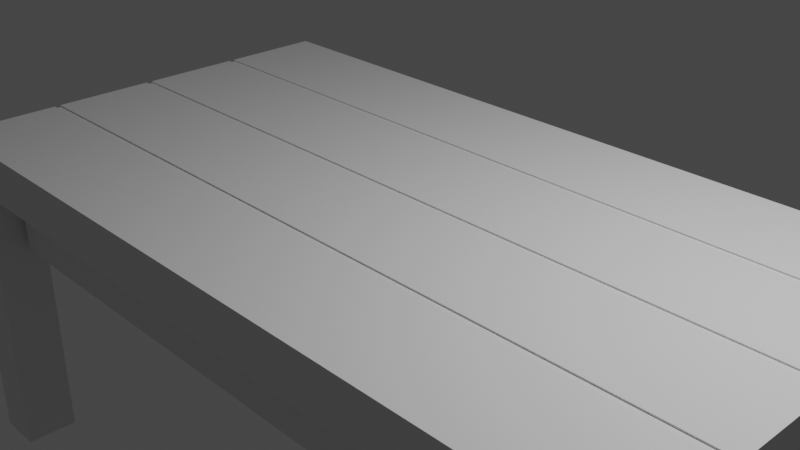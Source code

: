 # Source: table_with_hidden_drawer.blend  (saved by Blender 2.83.19; exported with 4.5.12 LTS)
import bpy
from mathutils import Matrix  # noqa: F401  (used for matrix-valued properties, if any)

bpy.ops.wm.read_factory_settings(use_empty=True)
scene = bpy.context.scene
scene.name = 'Scene'

# ---- collections
col_collection = bpy.data.collections.new('Collection'); scene.collection.children.link(col_collection)

# ---- materials (node trees are filled in below, after node groups)
mat_material = bpy.data.materials.new('Material')
mat_material.alpha_threshold = 0.0
mat_material.use_transparent_shadow = False
mat_material.line_color = (0.0, 0.0, 0.0, 1.0)

# ---- material node trees
mat_material.use_nodes = True; mat_material.node_tree.nodes.clear()
_N = mat_material.node_tree.nodes; _L = mat_material.node_tree.links
n0 = _N.new('ShaderNodeOutputMaterial'); n0.name = 'Material Output'; n0.location = (300, 300)
n1 = _N.new('ShaderNodeBsdfPrincipled'); n1.name = 'Principled BSDF'; n1.location = (10, 300)
n1.distribution = 'GGX'
n1.subsurface_method = 'BURLEY'
n1.inputs[2].default_value = 0.4
n1.inputs[3].default_value = 1.45
n1.inputs[27].default_value = (0.0, 0.0, 0.0, 1.0)
n1.inputs[28].default_value = 1.0
_L.new(n1.outputs[0], n0.inputs[0])
n0.is_active_output = True

# ---- world
world_world = bpy.data.worlds.new('World'); scene.world = world_world
world_world.use_nodes = True; world_world.node_tree.nodes.clear()
_N = world_world.node_tree.nodes; _L = world_world.node_tree.links
n0 = _N.new('ShaderNodeOutputWorld'); n0.name = 'World Output'; n0.location = (300, 300)
n1 = _N.new('ShaderNodeBackground'); n1.name = 'Background'; n1.location = (10, 300)
n1.inputs[0].default_value = (0.05088, 0.05088, 0.05088, 1.0)
_L.new(n1.outputs[0], n0.inputs[0])
n0.is_active_output = True
world_world.color = (0.05088, 0.05088, 0.05088)
world_world.use_sun_shadow = False
world_world.sun_shadow_jitter_overblur = 0.0

# ---- cameras
cam_camera = bpy.data.cameras.new('Camera')
cam_camera.clip_end = 100.0
cam_camera.ortho_scale = 7.314

# ---- lights
light_light = bpy.data.lights.new('Light', 'POINT')
light_light.transmission_factor = 0.0
light_light.energy = 1000.0
light_light.shadow_soft_size = 0.1
light_light.shadow_maximum_resolution = 0.006
light_light.use_absolute_resolution = True

# ---- meshes
me_cube = bpy.data.meshes.new('Cube')
me_cube.from_pydata([(4.638, 2.548, 0.2857), (4.638, 2.548, -0.2857), (4.638, -2.548, 0.2857), (4.638, -2.548, -0.2857), (-4.638, 2.548, 0.2857), (-4.638, 2.548, -0.2857), (-4.638, -2.548, 0.2857), (-4.638, -2.548, -0.2857), (-4.621, -1.313, -0.2687), (-4.621, -1.24, -0.2687), (-4.621, -1.24, 0.2687), (-4.621, -1.313, 0.2687), (-4.621, 0.03183, 0.2687), (-4.621, -0.04073, 0.2687), (-4.621, 0.03183, -0.2687), (-4.621, -0.04073, -0.2687), (4.621, 0.03183, -0.2687), (4.621, -0.04073, -0.2687), (4.621, -0.04073, 0.2687), (4.621, 0.03183, 0.2687), (-4.638, -0.04073, -0.2857), (-4.638, 0.03183, -0.2857), (4.638, 0.03183, 0.2857), (4.638, -0.04073, 0.2857), (-4.638, -0.04073, 0.2857), (-4.638, 0.03183, 0.2857), (4.638, -0.04073, -0.2857), (4.638, 0.03183, -0.2857), (-4.638, -1.24, -0.2857), (-4.638, -1.313, -0.2857), (4.638, -1.24, 0.2857), (4.638, -1.313, 0.2857), (-4.638, -1.313, 0.2857), (-4.638, -1.24, 0.2857), (4.638, -1.313, -0.2857), (4.638, -1.24, -0.2857), (-4.638, 1.308, 0.2857), (-4.638, 1.236, 0.2857), (4.638, 1.308, -0.2857), (4.638, 1.236, -0.2857), (-4.638, 1.236, -0.2857), (-4.638, 1.308, -0.2857), (4.638, 1.236, 0.2857), (4.638, 1.308, 0.2857), (4.621, -1.24, 0.2687), (4.621, -1.313, 0.2687), (4.621, -1.313, -0.2687), (4.621, -1.24, -0.2687), (-4.621, 1.308, 0.2687), (-4.621, 1.236, 0.2687), (4.621, 1.236, 0.2687), (4.621, 1.308, 0.2687), (4.621, 1.308, -0.2687), (4.621, 1.236, -0.2687), (-4.621, 1.236, -0.2687), (-4.621, 1.308, -0.2687), (-4.638, -1.93, -0.2857), (-4.638, -1.93, 0.2857), (4.638, -1.93, -0.2857), (4.638, -1.93, 0.2857), (4.638, 1.928, 0.2857), (-4.638, 1.928, 0.2857), (-4.638, 1.928, -0.2857), (4.638, 1.928, -0.2857), (-4.081, 2.548, -0.2857), (-4.081, -2.548, 0.2857), (-4.081, -2.548, -0.2857), (-4.081, 2.548, 0.2857), (-4.066, -0.04073, -0.2687), (-4.066, 1.308, 0.2687), (-4.066, -1.24, 0.2687), (-4.066, -1.313, 0.2687), (-4.066, 1.236, 0.2687), (-4.066, -1.24, -0.2687), (-4.066, -1.313, -0.2687), (-4.066, 0.03183, 0.2687), (-4.066, -0.04073, 0.2687), (-4.066, 0.03183, -0.2687), (-4.081, -0.04073, -0.2857), (-4.081, 0.03183, -0.2857), (-4.081, -0.04073, 0.2857), (-4.081, 0.03183, 0.2857), (-4.081, -1.313, -0.2857), (-4.081, -1.24, -0.2857), (-4.081, -1.313, 0.2857), (-4.081, -1.24, 0.2857), (-4.081, 1.236, 0.2857), (-4.081, 1.308, 0.2857), (-4.081, 1.236, -0.2857), (-4.081, 1.308, -0.2857), (-4.066, 1.236, -0.2687), (-4.066, 1.308, -0.2687), (-4.081, -1.93, -0.2857), (-4.081, -1.93, 0.2857), (-4.081, 1.928, -0.2857), (-4.081, 1.928, 0.2857), (4.115, -2.548, -0.2857), (4.115, 2.548, 0.2857), (4.1, -1.313, 0.2687), (4.1, 1.236, 0.2687), (4.1, -1.24, -0.2687), (4.1, -0.04073, 0.2687), (4.1, 0.03183, -0.2687), (4.115, 0.03183, -0.2857), (4.115, -0.04073, 0.2857), (4.115, -1.24, -0.2857), (4.115, -1.313, 0.2857), (4.115, 1.236, 0.2857), (4.115, 1.308, -0.2857), (4.1, 1.308, -0.2687), (4.115, -1.93, 0.2857), (4.115, 1.928, 0.2857), (4.115, 2.548, -0.2857), (4.115, -2.548, 0.2857), (4.1, -0.04073, -0.2687), (4.1, 1.308, 0.2687), (4.1, -1.24, 0.2687), (4.1, -1.313, -0.2687), (4.1, 0.03183, 0.2687), (4.115, -0.04073, -0.2857), (4.115, 0.03183, 0.2857), (4.115, -1.313, -0.2857), (4.115, -1.24, 0.2857), (4.115, 1.308, 0.2857), (4.115, 1.236, -0.2857), (4.1, 1.236, -0.2687), (4.115, -1.93, -0.2857), (4.115, 1.928, -0.2857), (-4.081, 2.548, -3.743), (-4.638, 2.548, -3.743), (4.115, -2.548, -3.743), (4.638, -2.548, -3.743), (-4.638, -1.93, -3.743), (-4.638, -2.548, -3.743), (4.638, -1.93, -3.743), (4.638, 1.928, -3.743), (4.638, 2.548, -3.743), (-4.081, -1.93, -3.743), (-4.638, 1.928, -3.743), (-4.081, 1.928, -3.743), (-4.081, -2.548, -3.743), (4.115, 2.548, -3.743), (4.115, -1.93, -3.743), (4.115, 1.928, -3.743)], [], [(95, 61, 36, 87), (66, 65, 6, 7), (63, 60, 43, 38), (58, 59, 2, 3), (93, 57, 6, 65), (112, 97, 0, 1), (80, 24, 33, 85), (119, 26, 35, 105), (124, 39, 27, 103), (39, 42, 22, 27), (7, 56, 132, 133), (56, 57, 32, 29), (86, 37, 25, 81), (26, 23, 30, 35), (62, 61, 4, 5), (18, 17, 16, 19), (127, 63, 38, 108), (28, 33, 24, 20), (88, 40, 54, 90), (105, 35, 47, 100), (103, 27, 16, 102), (33, 28, 9, 10), (40, 37, 49, 54), (82, 29, 8, 74), (87, 36, 48, 69), (36, 41, 55, 48), (35, 30, 44, 47), (78, 20, 15, 68), (81, 25, 12, 75), (38, 43, 51, 52), (21, 25, 37, 40), (68, 15, 14, 77), (12, 14, 15, 13), (101, 18, 19, 118), (10, 9, 8, 11), (45, 46, 47, 44), (74, 8, 9, 73), (98, 45, 44, 116), (99, 50, 51, 115), (90, 54, 55, 91), (50, 53, 52, 51), (48, 55, 54, 49), (106, 31, 45, 98), (29, 32, 11, 8), (25, 21, 14, 12), (85, 33, 10, 70), (23, 26, 17, 18), (108, 38, 52, 109), (20, 24, 13, 15), (31, 34, 46, 45), (42, 39, 53, 50), (104, 23, 18, 101), (107, 42, 50, 99), (27, 22, 19, 16), (7, 6, 57, 56), (121, 34, 58, 126), (84, 32, 57, 93), (34, 31, 59, 58), (1, 63, 135, 136), (41, 36, 61, 62), (1, 0, 60, 63), (67, 4, 61, 95), (97, 67, 95, 111), (63, 127, 143, 135), (106, 84, 93, 110), (29, 82, 92, 56), (37, 86, 72, 49), (24, 80, 76, 13), (41, 89, 91, 55), (122, 85, 70, 116), (32, 84, 71, 11), (125, 90, 91, 109), (49, 72, 69, 48), (11, 71, 70, 10), (117, 74, 73, 100), (13, 76, 75, 12), (114, 68, 77, 102), (120, 81, 75, 118), (119, 78, 68, 114), (123, 87, 69, 115), (121, 82, 74, 117), (21, 79, 77, 14), (28, 83, 73, 9), (124, 88, 90, 125), (62, 94, 89, 41), (107, 86, 81, 120), (112, 1, 136, 141), (40, 88, 79, 21), (20, 78, 83, 28), (104, 80, 85, 122), (5, 4, 67, 64), (110, 93, 65, 113), (96, 113, 65, 66), (111, 95, 87, 123), (60, 111, 123, 43), (3, 2, 113, 96), (59, 110, 113, 2), (23, 104, 122, 30), (42, 107, 120, 22), (39, 124, 125, 53), (34, 121, 117, 46), (43, 123, 115, 51), (26, 119, 114, 17), (22, 120, 118, 19), (17, 114, 102, 16), (46, 117, 100, 47), (53, 125, 109, 52), (30, 122, 116, 44), (31, 106, 110, 59), (0, 97, 111, 60), (64, 112, 127, 94), (82, 121, 126, 92), (86, 107, 99, 72), (80, 104, 101, 76), (89, 108, 109, 91), (84, 106, 98, 71), (72, 99, 115, 69), (71, 98, 116, 70), (76, 101, 118, 75), (79, 103, 102, 77), (83, 105, 100, 73), (94, 127, 108, 89), (92, 126, 96, 66), (88, 124, 103, 79), (78, 119, 105, 83), (64, 67, 97, 112), (142, 134, 131, 130), (141, 136, 135, 143), (129, 128, 139, 138), (132, 137, 140, 133), (127, 112, 141, 143), (62, 5, 129, 138), (66, 7, 133, 140), (3, 96, 130, 131), (58, 3, 131, 134), (5, 64, 128, 129), (94, 62, 138, 139), (64, 94, 139, 128), (56, 92, 137, 132), (92, 66, 140, 137), (126, 58, 134, 142), (96, 126, 142, 130)])
_uv = me_cube.uv_layers.new(name='UVMap')
_uv.uv.foreach_set('vector', [0.86, 0.5304, 0.875, 0.5304, 0.875, 0.5608, 0.86, 0.5608, 0.375, 0.985, 0.625, 0.985, 0.625, 1.0, 0.375, 1.0, 0.375, 0.5304, 0.625, 0.5304, 0.625, 0.5608, 0.375, 0.5608, 0.375, 0.7197, 0.625, 0.7197, 0.625, 0.75, 0.375, 0.75, 0.86, 0.7197, 0.875, 0.7197, 0.875, 0.75, 0.86, 0.75, 0.375, 0.4859, 0.625, 0.4859, 0.625, 0.5, 0.375, 0.5, 0.86, 0.627, 0.875, 0.627, 0.875, 0.6858, 0.86, 0.6858, 0.3609, 0.627, 0.375, 0.627, 0.375, 0.6858, 0.3609, 0.6858, 0.3609, 0.5644, 0.375, 0.5644, 0.375, 0.6234, 0.3609, 0.6234, 0.375, 0.5644, 0.625, 0.5644, 0.625, 0.6234, 0.375, 0.6234, 0.375, 0.0, 0.375, 0.03031, 0.375, 0.03031, 0.375, 0.0, 0.375, 0.03031, 0.625, 0.03031, 0.625, 0.06061, 0.375, 0.06061, 0.86, 0.5644, 0.875, 0.5644, 0.875, 0.6234, 0.86, 0.6234, 0.375, 0.627, 0.625, 0.627, 0.625, 0.6858, 0.375, 0.6858, 0.375, 0.2196, 0.625, 0.2196, 0.625, 0.25, 0.375, 0.25, 0.625, 0.627, 0.375, 0.627, 0.375, 0.6234, 0.625, 0.6234, 0.3609, 0.5304, 0.375, 0.5304, 0.375, 0.5608, 0.3609, 0.5608, 0.375, 0.06417, 0.625, 0.06417, 0.625, 0.123, 0.375, 0.123, 0.14, 0.5644, 0.125, 0.5644, 0.125, 0.5644, 0.14, 0.5644, 0.3609, 0.6858, 0.375, 0.6858, 0.375, 0.6858, 0.3609, 0.6858, 0.3609, 0.6234, 0.375, 0.6234, 0.375, 0.6234, 0.3609, 0.6234, 0.625, 0.06417, 0.375, 0.06417, 0.375, 0.06417, 0.625, 0.06417, 0.375, 0.1856, 0.625, 0.1856, 0.625, 0.1856, 0.375, 0.1856, 0.14, 0.6894, 0.125, 0.6894, 0.125, 0.6894, 0.14, 0.6894, 0.86, 0.5608, 0.875, 0.5608, 0.875, 0.5608, 0.86, 0.5608, 0.625, 0.1892, 0.375, 0.1892, 0.375, 0.1892, 0.625, 0.1892, 0.375, 0.6858, 0.625, 0.6858, 0.625, 0.6858, 0.375, 0.6858, 0.14, 0.627, 0.125, 0.627, 0.125, 0.627, 0.14, 0.627, 0.86, 0.6234, 0.875, 0.6234, 0.875, 0.6234, 0.86, 0.6234, 0.375, 0.5608, 0.625, 0.5608, 0.625, 0.5608, 0.375, 0.5608, 0.375, 0.1266, 0.625, 0.1266, 0.625, 0.1856, 0.375, 0.1856, 0.14, 0.627, 0.125, 0.627, 0.125, 0.6234, 0.14, 0.6234, 0.625, 0.1266, 0.375, 0.1266, 0.375, 0.123, 0.625, 0.123, 0.6391, 0.627, 0.625, 0.627, 0.625, 0.6234, 0.6391, 0.6234, 0.625, 0.06417, 0.375, 0.06417, 0.375, 0.06061, 0.625, 0.06061, 0.625, 0.6894, 0.375, 0.6894, 0.375, 0.6858, 0.625, 0.6858, 0.14, 0.6894, 0.125, 0.6894, 0.125, 0.6858, 0.14, 0.6858, 0.6391, 0.6894, 0.625, 0.6894, 0.625, 0.6858, 0.6391, 0.6858, 0.6391, 0.5644, 0.625, 0.5644, 0.625, 0.5608, 0.6391, 0.5608, 0.14, 0.5644, 0.125, 0.5644, 0.125, 0.5608, 0.14, 0.5608, 0.625, 0.5644, 0.375, 0.5644, 0.375, 0.5608, 0.625, 0.5608, 0.625, 0.1892, 0.375, 0.1892, 0.375, 0.1856, 0.625, 0.1856, 0.6391, 0.6894, 0.625, 0.6894, 0.625, 0.6894, 0.6391, 0.6894, 0.375, 0.06061, 0.625, 0.06061, 0.625, 0.06061, 0.375, 0.06061, 0.625, 0.1266, 0.375, 0.1266, 0.375, 0.1266, 0.625, 0.1266, 0.86, 0.6858, 0.875, 0.6858, 0.875, 0.6858, 0.86, 0.6858, 0.625, 0.627, 0.375, 0.627, 0.375, 0.627, 0.625, 0.627, 0.3609, 0.5608, 0.375, 0.5608, 0.375, 0.5608, 0.3609, 0.5608, 0.375, 0.123, 0.625, 0.123, 0.625, 0.123, 0.375, 0.123, 0.625, 0.6894, 0.375, 0.6894, 0.375, 0.6894, 0.625, 0.6894, 0.625, 0.5644, 0.375, 0.5644, 0.375, 0.5644, 0.625, 0.5644, 0.6391, 0.627, 0.625, 0.627, 0.625, 0.627, 0.6391, 0.627, 0.6391, 0.5644, 0.625, 0.5644, 0.625, 0.5644, 0.6391, 0.5644, 0.375, 0.6234, 0.625, 0.6234, 0.625, 0.6234, 0.375, 0.6234, 0.375, 0.0, 0.625, 0.0, 0.625, 0.03031, 0.375, 0.03031, 0.3609, 0.6894, 0.375, 0.6894, 0.375, 0.7197, 0.3609, 0.7197, 0.86, 0.6894, 0.875, 0.6894, 0.875, 0.7197, 0.86, 0.7197, 0.375, 0.6894, 0.625, 0.6894, 0.625, 0.7197, 0.375, 0.7197, 0.375, 0.5, 0.375, 0.5304, 0.375, 0.5304, 0.375, 0.5, 0.375, 0.1892, 0.625, 0.1892, 0.625, 0.2196, 0.375, 0.2196, 0.375, 0.5, 0.625, 0.5, 0.625, 0.5304, 0.375, 0.5304, 0.86, 0.5, 0.875, 0.5, 0.875, 0.5304, 0.86, 0.5304, 0.6391, 0.5, 0.86, 0.5, 0.86, 0.5304, 0.6391, 0.5304, 0.375, 0.5304, 0.3609, 0.5304, 0.3609, 0.5304, 0.375, 0.5304, 0.6391, 0.6894, 0.86, 0.6894, 0.86, 0.7197, 0.6391, 0.7197, 0.125, 0.6894, 0.14, 0.6894, 0.14, 0.7197, 0.125, 0.7197, 0.875, 0.5644, 0.86, 0.5644, 0.86, 0.5644, 0.875, 0.5644, 0.875, 0.627, 0.86, 0.627, 0.86, 0.627, 0.875, 0.627, 0.125, 0.5608, 0.14, 0.5608, 0.14, 0.5608, 0.125, 0.5608, 0.6391, 0.6858, 0.86, 0.6858, 0.86, 0.6858, 0.6391, 0.6858, 0.875, 0.6894, 0.86, 0.6894, 0.86, 0.6894, 0.875, 0.6894, 0.3609, 0.5644, 0.14, 0.5644, 0.14, 0.5608, 0.3609, 0.5608, 0.875, 0.5644, 0.86, 0.5644, 0.86, 0.5608, 0.875, 0.5608, 0.875, 0.6894, 0.86, 0.6894, 0.86, 0.6858, 0.875, 0.6858, 0.3609, 0.6894, 0.14, 0.6894, 0.14, 0.6858, 0.3609, 0.6858, 0.875, 0.627, 0.86, 0.627, 0.86, 0.6234, 0.875, 0.6234, 0.3609, 0.627, 0.14, 0.627, 0.14, 0.6234, 0.3609, 0.6234, 0.6391, 0.6234, 0.86, 0.6234, 0.86, 0.6234, 0.6391, 0.6234, 0.3609, 0.627, 0.14, 0.627, 0.14, 0.627, 0.3609, 0.627, 0.6391, 0.5608, 0.86, 0.5608, 0.86, 0.5608, 0.6391, 0.5608, 0.3609, 0.6894, 0.14, 0.6894, 0.14, 0.6894, 0.3609, 0.6894, 0.125, 0.6234, 0.14, 0.6234, 0.14, 0.6234, 0.125, 0.6234, 0.125, 0.6858, 0.14, 0.6858, 0.14, 0.6858, 0.125, 0.6858, 0.3609, 0.5644, 0.14, 0.5644, 0.14, 0.5644, 0.3609, 0.5644, 0.125, 0.5304, 0.14, 0.5304, 0.14, 0.5608, 0.125, 0.5608, 0.6391, 0.5644, 0.86, 0.5644, 0.86, 0.6234, 0.6391, 0.6234, 0.375, 0.4859, 0.375, 0.5, 0.375, 0.5, 0.375, 0.4859, 0.125, 0.5644, 0.14, 0.5644, 0.14, 0.6234, 0.125, 0.6234, 0.125, 0.627, 0.14, 0.627, 0.14, 0.6858, 0.125, 0.6858, 0.6391, 0.627, 0.86, 0.627, 0.86, 0.6858, 0.6391, 0.6858, 0.375, 0.25, 0.625, 0.25, 0.625, 0.265, 0.375, 0.265, 0.6391, 0.7197, 0.86, 0.7197, 0.86, 0.75, 0.6391, 0.75, 0.375, 0.7641, 0.625, 0.7641, 0.625, 0.985, 0.375, 0.985, 0.6391, 0.5304, 0.86, 0.5304, 0.86, 0.5608, 0.6391, 0.5608, 0.625, 0.5304, 0.6391, 0.5304, 0.6391, 0.5608, 0.625, 0.5608, 0.375, 0.75, 0.625, 0.75, 0.625, 0.7641, 0.375, 0.7641, 0.625, 0.7197, 0.6391, 0.7197, 0.6391, 0.75, 0.625, 0.75, 0.625, 0.627, 0.6391, 0.627, 0.6391, 0.6858, 0.625, 0.6858, 0.625, 0.5644, 0.6391, 0.5644, 0.6391, 0.6234, 0.625, 0.6234, 0.375, 0.5644, 0.3609, 0.5644, 0.3609, 0.5644, 0.375, 0.5644, 0.375, 0.6894, 0.3609, 0.6894, 0.3609, 0.6894, 0.375, 0.6894, 0.625, 0.5608, 0.6391, 0.5608, 0.6391, 0.5608, 0.625, 0.5608, 0.375, 0.627, 0.3609, 0.627, 0.3609, 0.627, 0.375, 0.627, 0.625, 0.6234, 0.6391, 0.6234, 0.6391, 0.6234, 0.625, 0.6234, 0.375, 0.627, 0.3609, 0.627, 0.3609, 0.6234, 0.375, 0.6234, 0.375, 0.6894, 0.3609, 0.6894, 0.3609, 0.6858, 0.375, 0.6858, 0.375, 0.5644, 0.3609, 0.5644, 0.3609, 0.5608, 0.375, 0.5608, 0.625, 0.6858, 0.6391, 0.6858, 0.6391, 0.6858, 0.625, 0.6858, 0.625, 0.6894, 0.6391, 0.6894, 0.6391, 0.7197, 0.625, 0.7197, 0.625, 0.5, 0.6391, 0.5, 0.6391, 0.5304, 0.625, 0.5304, 0.14, 0.5, 0.3609, 0.5, 0.3609, 0.5304, 0.14, 0.5304, 0.14, 0.6894, 0.3609, 0.6894, 0.3609, 0.7197, 0.14, 0.7197, 0.86, 0.5644, 0.6391, 0.5644, 0.6391, 0.5644, 0.86, 0.5644, 0.86, 0.627, 0.6391, 0.627, 0.6391, 0.627, 0.86, 0.627, 0.14, 0.5608, 0.3609, 0.5608, 0.3609, 0.5608, 0.14, 0.5608, 0.86, 0.6894, 0.6391, 0.6894, 0.6391, 0.6894, 0.86, 0.6894, 0.86, 0.5644, 0.6391, 0.5644, 0.6391, 0.5608, 0.86, 0.5608, 0.86, 0.6894, 0.6391, 0.6894, 0.6391, 0.6858, 0.86, 0.6858, 0.86, 0.627, 0.6391, 0.627, 0.6391, 0.6234, 0.86, 0.6234, 0.14, 0.6234, 0.3609, 0.6234, 0.3609, 0.6234, 0.14, 0.6234, 0.14, 0.6858, 0.3609, 0.6858, 0.3609, 0.6858, 0.14, 0.6858, 0.14, 0.5304, 0.3609, 0.5304, 0.3609, 0.5608, 0.14, 0.5608, 0.14, 0.7197, 0.3609, 0.7197, 0.3609, 0.75, 0.14, 0.75, 0.14, 0.5644, 0.3609, 0.5644, 0.3609, 0.6234, 0.14, 0.6234, 0.14, 0.627, 0.3609, 0.627, 0.3609, 0.6858, 0.14, 0.6858, 0.375, 0.265, 0.625, 0.265, 0.625, 0.4859, 0.375, 0.4859, 0.3609, 0.7197, 0.375, 0.7197, 0.375, 0.75, 0.3609, 0.75, 0.3609, 0.5, 0.375, 0.5, 0.375, 0.5304, 0.3609, 0.5304, 0.125, 0.5, 0.14, 0.5, 0.14, 0.5304, 0.125, 0.5304, 0.125, 0.7197, 0.14, 0.7197, 0.14, 0.75, 0.125, 0.75, 0.3609, 0.5304, 0.3609, 0.5, 0.3609, 0.5, 0.3609, 0.5304, 0.375, 0.2196, 0.375, 0.25, 0.375, 0.25, 0.375, 0.2196, 0.375, 0.985, 0.375, 1.0, 0.375, 1.0, 0.375, 0.985, 0.375, 0.75, 0.375, 0.7641, 0.375, 0.7641, 0.375, 0.75, 0.375, 0.7197, 0.375, 0.75, 0.375, 0.75, 0.375, 0.7197, 0.375, 0.25, 0.375, 0.265, 0.375, 0.265, 0.375, 0.25, 0.14, 0.5304, 0.125, 0.5304, 0.125, 0.5304, 0.14, 0.5304, 0.14, 0.5, 0.14, 0.5304, 0.14, 0.5304, 0.14, 0.5, 0.125, 0.7197, 0.14, 0.7197, 0.14, 0.7197, 0.125, 0.7197, 0.14, 0.7197, 0.14, 0.75, 0.14, 0.75, 0.14, 0.7197, 0.3609, 0.7197, 0.375, 0.7197, 0.375, 0.7197, 0.3609, 0.7197, 0.3609, 0.75, 0.3609, 0.7197, 0.3609, 0.7197, 0.3609, 0.75])
me_cube.materials.append(mat_material)
me_cube.use_remesh_preserve_volume = False
me_cube.use_remesh_preserve_attributes = False
me_cube.use_mirror_vertex_groups = False
me_cube.update()
me_cube_001 = bpy.data.meshes.new('Cube.001')
me_cube_001.from_pydata([(-3.994, -2.181, -1.096), (-3.812, -2.006, -0.2805), (-3.994, 2.206, -1.096), (-3.812, 2.031, -0.2805), (4.03, -2.181, -1.096), (3.847, -2.006, -0.2805), (4.03, 2.206, -1.096), (3.847, 2.031, -0.2805), (-3.994, -2.181, -0.2805), (-3.994, 2.206, -0.2805), (4.03, 2.206, -0.2805), (4.03, -2.181, -0.2805), (-3.812, -2.006, -0.9341), (-3.812, 2.031, -0.9341), (3.847, 2.031, -0.9341), (3.847, -2.006, -0.9341)], [], [(0, 8, 9, 2), (2, 9, 10, 6), (6, 10, 11, 4), (4, 11, 8, 0), (2, 6, 4, 0), (1, 5, 15, 12), (1, 3, 9, 8), (3, 7, 10, 9), (7, 5, 11, 10), (5, 1, 8, 11), (14, 13, 12, 15), (7, 3, 13, 14), (5, 7, 14, 15), (3, 1, 12, 13)])
_uv = me_cube_001.uv_layers.new(name='UVMap')
_uv.uv.foreach_set('vector', [0.375, 0.0, 0.625, 0.0, 0.625, 0.25, 0.375, 0.25, 0.375, 0.25, 0.625, 0.25, 0.625, 0.5, 0.375, 0.5, 0.375, 0.5, 0.625, 0.5, 0.625, 0.75, 0.375, 0.75, 0.375, 0.75, 0.625, 0.75, 0.625, 1.0, 0.375, 1.0, 0.125, 0.5, 0.375, 0.5, 0.375, 0.75, 0.125, 0.75, 0.8693, 0.74, 0.6307, 0.74, 0.6307, 0.74, 0.8693, 0.74, 0.8693, 0.74, 0.8693, 0.51, 0.875, 0.5, 0.875, 0.75, 0.8693, 0.51, 0.6307, 0.51, 0.625, 0.5, 0.875, 0.5, 0.6307, 0.51, 0.6307, 0.74, 0.625, 0.75, 0.625, 0.5, 0.6307, 0.74, 0.8693, 0.74, 0.875, 0.75, 0.625, 0.75, 0.6307, 0.51, 0.8693, 0.51, 0.8693, 0.74, 0.6307, 0.74, 0.6307, 0.51, 0.8693, 0.51, 0.8693, 0.51, 0.6307, 0.51, 0.6307, 0.74, 0.6307, 0.51, 0.6307, 0.51, 0.6307, 0.74, 0.8693, 0.51, 0.8693, 0.74, 0.8693, 0.74, 0.8693, 0.51])
me_cube_001.use_remesh_fix_poles = True
me_cube_001.use_remesh_preserve_attributes = False
me_cube_001.use_mirror_vertex_groups = False
me_cube_001.update()

# ---- objects
ob_cube = bpy.data.objects.new('Cube', me_cube)
ob_light = bpy.data.objects.new('Light', light_light)
ob_camera = bpy.data.objects.new('Camera', cam_camera)
ob_cube_001 = bpy.data.objects.new('Cube.001', me_cube_001)

# ---- transforms, parenting, visibility, modifiers, constraints
ob_cube.location = (0.0, 0.0, 0.0)
ob_cube.lock_rotations_4d = False
ob_cube.empty_display_type = 'ARROWS'
ob_cube.lineart.crease_threshold = 0.0
ob_light.location = (4.076, 1.005, 5.904)
ob_light.rotation_euler = (0.6503, 0.05522, 1.866)
ob_light.lock_rotations_4d = False
ob_light.empty_display_type = 'ARROWS'
ob_light.color = (0.0, 0.0, 0.0, 0.0)
ob_light.lineart.crease_threshold = 0.0
ob_camera.location = (7.359, -6.926, 4.958)
ob_camera.rotation_euler = (1.109, 0.0, 0.8149)
ob_camera.lock_rotations_4d = False
ob_camera.empty_display_type = 'ARROWS'
ob_camera.color = (0.0, 0.0, 0.0, 0.0)
ob_camera.display_type = 'WIRE'
ob_camera.lineart.crease_threshold = 0.0
ob_cube_001.location = (0.0, 0.0, 0.0)
ob_cube_001.lineart.crease_threshold = 0.0

# ---- collection membership
col_collection.objects.link(ob_cube)
col_collection.objects.link(ob_light)
col_collection.objects.link(ob_camera)
col_collection.objects.link(ob_cube_001)

# ---- scene / render settings (as saved in the file)
scene.camera = ob_camera
scene.frame_start = 1; scene.frame_end = 250; scene.frame_set(1)
scene.render.engine = 'BLENDER_EEVEE_NEXT'
scene.cycles.use_denoising = False
scene.cycles.samples = 128
scene.cycles.sampling_pattern = 'TABULATED_SOBOL'
scene.cycles.use_adaptive_sampling = False
scene.cycles.use_light_tree = False
scene.view_settings.view_transform = 'Filmic'
bpy.context.view_layer.update()

